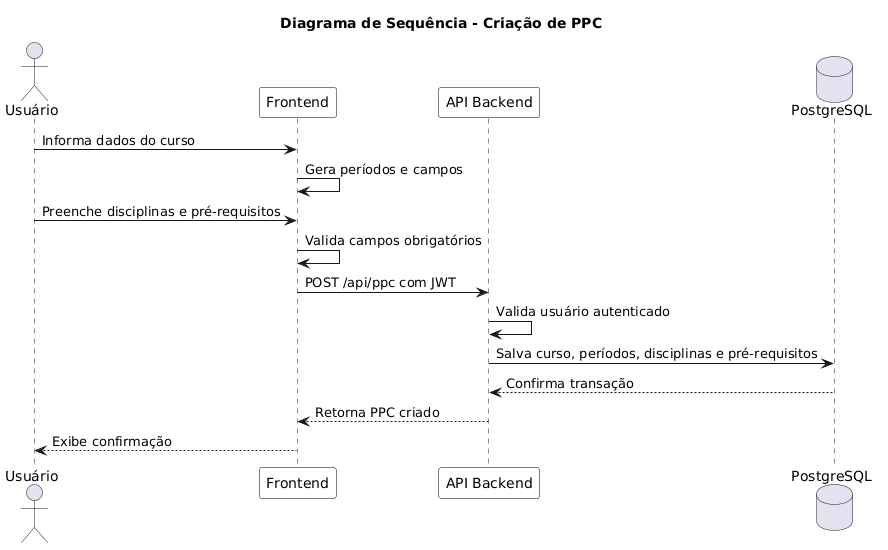

The diagram above was rendered by PlantUML. Its source (embedded in the PNG):
@startuml
!pragma umlencoding UTF-8

title Diagrama de Sequência - Criação de PPC

skinparam shadowing false
skinparam sequence {
  ActorFontColor Black
  ParticipantFontColor Black
  ParticipantBackgroundColor White
  ParticipantBorderColor Black
  DatabaseFontColor Black
  DatabaseBackgroundColor White
  DatabaseBorderColor Black
}

actor Usuario as "Usuário"
participant Frontend as "Frontend"
participant API as "API Backend"
database Banco as "PostgreSQL"

Usuario -> Frontend : Informa dados do curso
Frontend -> Frontend : Gera períodos e campos
Usuario -> Frontend : Preenche disciplinas e pré-requisitos
Frontend -> Frontend : Valida campos obrigatórios
Frontend -> API : POST /api/ppc com JWT
API -> API : Valida usuário autenticado
API -> Banco : Salva curso, períodos, disciplinas e pré-requisitos
Banco --> API : Confirma transação
API --> Frontend : Retorna PPC criado
Frontend --> Usuario : Exibe confirmação
@enduml